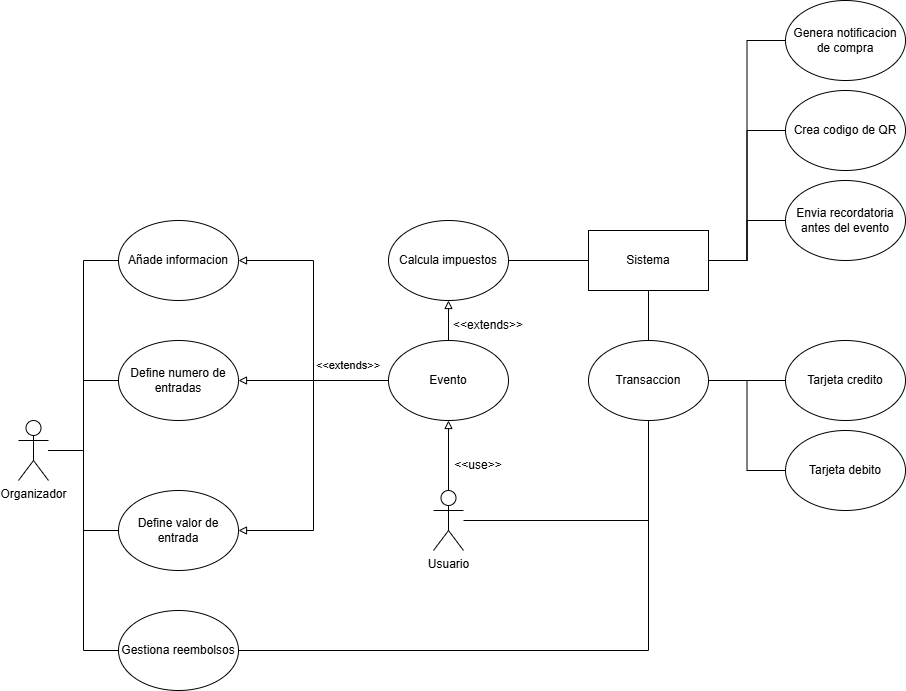

The diagram above was exported from draw.io. Its source (the exported page's mxGraphModel, read from the mxfile embedded in the PNG):
<mxGraphModel dx="1426" dy="1954" grid="1" gridSize="10" guides="1" tooltips="1" connect="1" arrows="1" fold="1" page="1" pageScale="1" pageWidth="827" pageHeight="1169" math="0" shadow="0">
  <root>
    <mxCell id="0" />
    <mxCell id="1" parent="0" />
    <mxCell id="437wb1tfhxr9VoUbWw5b-26" edge="1" parent="1" source="437wb1tfhxr9VoUbWw5b-21" style="edgeStyle=orthogonalEdgeStyle;rounded=0;orthogonalLoop=1;jettySize=auto;html=1;entryX=0;entryY=0.5;entryDx=0;entryDy=0;endArrow=none;endFill=0;" target="437wb1tfhxr9VoUbWw5b-22">
      <mxGeometry relative="1" as="geometry" />
    </mxCell>
    <mxCell id="437wb1tfhxr9VoUbWw5b-27" edge="1" parent="1" source="437wb1tfhxr9VoUbWw5b-21" style="edgeStyle=orthogonalEdgeStyle;rounded=0;orthogonalLoop=1;jettySize=auto;html=1;entryX=0;entryY=0.5;entryDx=0;entryDy=0;endArrow=none;endFill=0;" target="437wb1tfhxr9VoUbWw5b-23">
      <mxGeometry relative="1" as="geometry" />
    </mxCell>
    <mxCell id="437wb1tfhxr9VoUbWw5b-28" edge="1" parent="1" source="437wb1tfhxr9VoUbWw5b-21" style="edgeStyle=orthogonalEdgeStyle;rounded=0;orthogonalLoop=1;jettySize=auto;html=1;entryX=0;entryY=0.5;entryDx=0;entryDy=0;endArrow=none;endFill=0;" target="437wb1tfhxr9VoUbWw5b-24">
      <mxGeometry relative="1" as="geometry" />
    </mxCell>
    <mxCell id="437wb1tfhxr9VoUbWw5b-29" edge="1" parent="1" source="437wb1tfhxr9VoUbWw5b-21" style="edgeStyle=orthogonalEdgeStyle;rounded=0;orthogonalLoop=1;jettySize=auto;html=1;entryX=0;entryY=0.5;entryDx=0;entryDy=0;endArrow=none;endFill=0;" target="437wb1tfhxr9VoUbWw5b-25">
      <mxGeometry relative="1" as="geometry" />
    </mxCell>
    <mxCell id="437wb1tfhxr9VoUbWw5b-21" parent="1" style="shape=umlActor;verticalLabelPosition=bottom;verticalAlign=top;html=1;outlineConnect=0;" value="Organizador" vertex="1">
      <mxGeometry height="60" width="30" x="60" y="330" as="geometry" />
    </mxCell>
    <mxCell id="437wb1tfhxr9VoUbWw5b-22" parent="1" style="ellipse;whiteSpace=wrap;html=1;" value="Añade informacion" vertex="1">
      <mxGeometry height="80" width="120" x="160" y="130" as="geometry" />
    </mxCell>
    <mxCell id="437wb1tfhxr9VoUbWw5b-23" parent="1" style="ellipse;whiteSpace=wrap;html=1;" value="Define numero de entradas" vertex="1">
      <mxGeometry height="80" width="120" x="160" y="250" as="geometry" />
    </mxCell>
    <mxCell id="437wb1tfhxr9VoUbWw5b-24" parent="1" style="ellipse;whiteSpace=wrap;html=1;" value="Define valor de entrada" vertex="1">
      <mxGeometry height="80" width="120" x="160" y="400" as="geometry" />
    </mxCell>
    <mxCell id="437wb1tfhxr9VoUbWw5b-43" edge="1" parent="1" source="437wb1tfhxr9VoUbWw5b-25" style="edgeStyle=orthogonalEdgeStyle;rounded=0;orthogonalLoop=1;jettySize=auto;html=1;endArrow=none;endFill=0;">
      <mxGeometry relative="1" as="geometry">
        <mxPoint x="690" y="330" as="targetPoint" />
      </mxGeometry>
    </mxCell>
    <mxCell id="437wb1tfhxr9VoUbWw5b-25" parent="1" style="ellipse;whiteSpace=wrap;html=1;" value="Gestiona reembolsos" vertex="1">
      <mxGeometry height="80" width="120" x="160" y="520" as="geometry" />
    </mxCell>
    <mxCell id="437wb1tfhxr9VoUbWw5b-31" edge="1" parent="1" source="437wb1tfhxr9VoUbWw5b-30" style="edgeStyle=orthogonalEdgeStyle;rounded=0;orthogonalLoop=1;jettySize=auto;html=1;entryX=1;entryY=0.5;entryDx=0;entryDy=0;endArrow=block;endFill=0;" target="437wb1tfhxr9VoUbWw5b-23">
      <mxGeometry relative="1" as="geometry" />
    </mxCell>
    <mxCell id="437wb1tfhxr9VoUbWw5b-32" edge="1" parent="1" source="437wb1tfhxr9VoUbWw5b-30" style="edgeStyle=orthogonalEdgeStyle;rounded=0;orthogonalLoop=1;jettySize=auto;html=1;entryX=1;entryY=0.5;entryDx=0;entryDy=0;endArrow=block;endFill=0;" target="437wb1tfhxr9VoUbWw5b-24">
      <mxGeometry relative="1" as="geometry" />
    </mxCell>
    <mxCell id="437wb1tfhxr9VoUbWw5b-33" edge="1" parent="1" source="437wb1tfhxr9VoUbWw5b-30" style="edgeStyle=orthogonalEdgeStyle;rounded=0;orthogonalLoop=1;jettySize=auto;html=1;entryX=1;entryY=0.5;entryDx=0;entryDy=0;endArrow=block;endFill=0;" target="437wb1tfhxr9VoUbWw5b-22">
      <mxGeometry relative="1" as="geometry" />
    </mxCell>
    <mxCell id="437wb1tfhxr9VoUbWw5b-36" edge="1" parent="1" source="437wb1tfhxr9VoUbWw5b-30" style="edgeStyle=orthogonalEdgeStyle;rounded=0;orthogonalLoop=1;jettySize=auto;html=1;endArrow=block;endFill=0;" target="437wb1tfhxr9VoUbWw5b-34">
      <mxGeometry relative="1" as="geometry" />
    </mxCell>
    <mxCell id="437wb1tfhxr9VoUbWw5b-30" parent="1" style="ellipse;whiteSpace=wrap;html=1;" value="Evento" vertex="1">
      <mxGeometry height="80" width="120" x="430" y="250" as="geometry" />
    </mxCell>
    <mxCell id="437wb1tfhxr9VoUbWw5b-34" parent="1" style="ellipse;whiteSpace=wrap;html=1;" value="Calcula impuestos" vertex="1">
      <mxGeometry height="80" width="120" x="430" y="130" as="geometry" />
    </mxCell>
    <mxCell id="437wb1tfhxr9VoUbWw5b-37" edge="1" parent="1" source="437wb1tfhxr9VoUbWw5b-35" style="edgeStyle=orthogonalEdgeStyle;rounded=0;orthogonalLoop=1;jettySize=auto;html=1;entryX=1;entryY=0.5;entryDx=0;entryDy=0;endArrow=none;endFill=0;" target="437wb1tfhxr9VoUbWw5b-34">
      <mxGeometry relative="1" as="geometry" />
    </mxCell>
    <mxCell id="437wb1tfhxr9VoUbWw5b-39" edge="1" parent="1" source="437wb1tfhxr9VoUbWw5b-35" style="edgeStyle=orthogonalEdgeStyle;rounded=0;orthogonalLoop=1;jettySize=auto;html=1;entryX=0.5;entryY=0;entryDx=0;entryDy=0;endArrow=none;endFill=0;" target="437wb1tfhxr9VoUbWw5b-38">
      <mxGeometry relative="1" as="geometry" />
    </mxCell>
    <mxCell id="437wb1tfhxr9VoUbWw5b-51" edge="1" parent="1" source="437wb1tfhxr9VoUbWw5b-35" style="edgeStyle=orthogonalEdgeStyle;rounded=0;orthogonalLoop=1;jettySize=auto;html=1;entryX=0;entryY=0.5;entryDx=0;entryDy=0;endArrow=none;endFill=0;" target="437wb1tfhxr9VoUbWw5b-48">
      <mxGeometry relative="1" as="geometry" />
    </mxCell>
    <mxCell id="437wb1tfhxr9VoUbWw5b-52" edge="1" parent="1" source="437wb1tfhxr9VoUbWw5b-35" style="edgeStyle=orthogonalEdgeStyle;rounded=0;orthogonalLoop=1;jettySize=auto;html=1;entryX=0;entryY=0.5;entryDx=0;entryDy=0;endArrow=none;endFill=0;" target="437wb1tfhxr9VoUbWw5b-49">
      <mxGeometry relative="1" as="geometry" />
    </mxCell>
    <mxCell id="437wb1tfhxr9VoUbWw5b-53" edge="1" parent="1" source="437wb1tfhxr9VoUbWw5b-35" style="edgeStyle=orthogonalEdgeStyle;rounded=0;orthogonalLoop=1;jettySize=auto;html=1;entryX=0;entryY=0.5;entryDx=0;entryDy=0;endArrow=none;endFill=0;" target="437wb1tfhxr9VoUbWw5b-50">
      <mxGeometry relative="1" as="geometry" />
    </mxCell>
    <mxCell id="437wb1tfhxr9VoUbWw5b-35" parent="1" style="rounded=0;whiteSpace=wrap;html=1;" value="Sistema" vertex="1">
      <mxGeometry height="60" width="120" x="630" y="140" as="geometry" />
    </mxCell>
    <mxCell id="437wb1tfhxr9VoUbWw5b-46" edge="1" parent="1" source="437wb1tfhxr9VoUbWw5b-38" style="edgeStyle=orthogonalEdgeStyle;rounded=0;orthogonalLoop=1;jettySize=auto;html=1;entryX=0;entryY=0.5;entryDx=0;entryDy=0;endArrow=none;endFill=0;" target="437wb1tfhxr9VoUbWw5b-44">
      <mxGeometry relative="1" as="geometry" />
    </mxCell>
    <mxCell id="437wb1tfhxr9VoUbWw5b-47" edge="1" parent="1" source="437wb1tfhxr9VoUbWw5b-38" style="edgeStyle=orthogonalEdgeStyle;rounded=0;orthogonalLoop=1;jettySize=auto;html=1;entryX=0;entryY=0.5;entryDx=0;entryDy=0;endArrow=none;endFill=0;" target="437wb1tfhxr9VoUbWw5b-45">
      <mxGeometry relative="1" as="geometry" />
    </mxCell>
    <mxCell id="437wb1tfhxr9VoUbWw5b-38" parent="1" style="ellipse;whiteSpace=wrap;html=1;" value="Transaccion" vertex="1">
      <mxGeometry height="80" width="120" x="630" y="250" as="geometry" />
    </mxCell>
    <mxCell id="437wb1tfhxr9VoUbWw5b-41" edge="1" parent="1" source="437wb1tfhxr9VoUbWw5b-40" style="edgeStyle=orthogonalEdgeStyle;rounded=0;orthogonalLoop=1;jettySize=auto;html=1;entryX=0.5;entryY=1;entryDx=0;entryDy=0;endArrow=block;endFill=0;" target="437wb1tfhxr9VoUbWw5b-30">
      <mxGeometry relative="1" as="geometry" />
    </mxCell>
    <mxCell id="437wb1tfhxr9VoUbWw5b-42" edge="1" parent="1" source="437wb1tfhxr9VoUbWw5b-40" style="edgeStyle=orthogonalEdgeStyle;rounded=0;orthogonalLoop=1;jettySize=auto;html=1;entryX=0.5;entryY=1;entryDx=0;entryDy=0;endArrow=none;endFill=0;" target="437wb1tfhxr9VoUbWw5b-38">
      <mxGeometry relative="1" as="geometry" />
    </mxCell>
    <mxCell id="437wb1tfhxr9VoUbWw5b-40" parent="1" style="shape=umlActor;verticalLabelPosition=bottom;verticalAlign=top;html=1;outlineConnect=0;" value="Usuario" vertex="1">
      <mxGeometry height="60" width="30" x="475" y="400" as="geometry" />
    </mxCell>
    <mxCell id="437wb1tfhxr9VoUbWw5b-44" parent="1" style="ellipse;whiteSpace=wrap;html=1;" value="Tarjeta credito" vertex="1">
      <mxGeometry height="80" width="120" x="827" y="250" as="geometry" />
    </mxCell>
    <mxCell id="437wb1tfhxr9VoUbWw5b-45" parent="1" style="ellipse;whiteSpace=wrap;html=1;" value="Tarjeta debito" vertex="1">
      <mxGeometry height="80" width="120" x="827" y="340" as="geometry" />
    </mxCell>
    <mxCell id="437wb1tfhxr9VoUbWw5b-48" parent="1" style="ellipse;whiteSpace=wrap;html=1;" value="Genera notificacion de compra" vertex="1">
      <mxGeometry height="80" width="120" x="827" y="-90" as="geometry" />
    </mxCell>
    <mxCell id="437wb1tfhxr9VoUbWw5b-49" parent="1" style="ellipse;whiteSpace=wrap;html=1;" value="Crea codigo de QR" vertex="1">
      <mxGeometry height="80" width="120" x="827" as="geometry" />
    </mxCell>
    <mxCell id="437wb1tfhxr9VoUbWw5b-50" parent="1" style="ellipse;whiteSpace=wrap;html=1;" value="Envia recordatoria antes del evento" vertex="1">
      <mxGeometry height="80" width="120" x="827" y="90" as="geometry" />
    </mxCell>
    <mxCell id="437wb1tfhxr9VoUbWw5b-54" parent="1" style="text;html=1;whiteSpace=wrap;strokeColor=none;fillColor=none;align=center;verticalAlign=middle;rounded=0;" value="&lt;font style=&quot;font-size: 11px;&quot;&gt;&amp;lt;&amp;lt;extends&amp;gt;&amp;gt;&lt;/font&gt;" vertex="1">
      <mxGeometry height="30" width="60" x="360" y="260" as="geometry" />
    </mxCell>
    <mxCell id="437wb1tfhxr9VoUbWw5b-55" parent="1" style="text;html=1;whiteSpace=wrap;strokeColor=none;fillColor=none;align=center;verticalAlign=middle;rounded=0;" value="&amp;lt;&amp;lt;extends&amp;gt;&amp;gt;" vertex="1">
      <mxGeometry height="30" width="60" x="500" y="220" as="geometry" />
    </mxCell>
    <mxCell id="437wb1tfhxr9VoUbWw5b-56" parent="1" style="text;html=1;whiteSpace=wrap;strokeColor=none;fillColor=none;align=center;verticalAlign=middle;rounded=0;" value="&amp;lt;&amp;lt;use&amp;gt;&amp;gt;" vertex="1">
      <mxGeometry height="30" width="60" x="490" y="360" as="geometry" />
    </mxCell>
  </root>
</mxGraphModel>